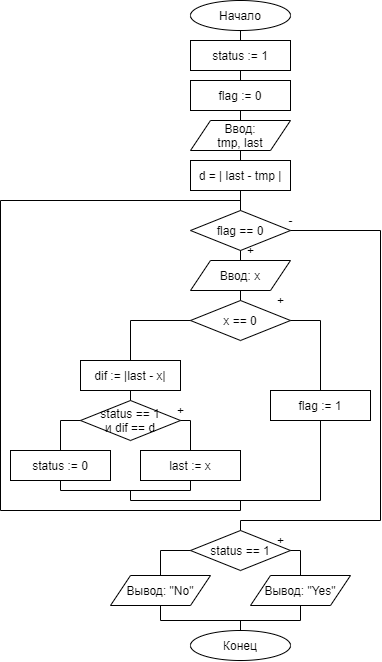

The diagram above was exported from draw.io. Its source (the exported page's mxGraphModel, read from the mxfile embedded in the PNG):
<mxGraphModel dx="865" dy="479" grid="1" gridSize="10" guides="1" tooltips="1" connect="1" arrows="1" fold="1" page="1" pageScale="1" pageWidth="827" pageHeight="1169" math="0" shadow="0">
  <root>
    <mxCell id="0" />
    <mxCell id="1" parent="0" />
    <mxCell id="RV7uZxnrQD0wYZcoA5XC-1" value="Начало" style="ellipse;whiteSpace=wrap;html=1;" vertex="1" parent="1">
      <mxGeometry x="340" y="10" width="100" height="30" as="geometry" />
    </mxCell>
    <mxCell id="RV7uZxnrQD0wYZcoA5XC-73" value="Конец" style="ellipse;whiteSpace=wrap;html=1;" vertex="1" parent="1">
      <mxGeometry x="340" y="640" width="100" height="30" as="geometry" />
    </mxCell>
    <mxCell id="RV7uZxnrQD0wYZcoA5XC-163" value="status := 1" style="rounded=0;whiteSpace=wrap;html=1;" vertex="1" parent="1">
      <mxGeometry x="340" y="50" width="100" height="30" as="geometry" />
    </mxCell>
    <mxCell id="RV7uZxnrQD0wYZcoA5XC-164" value="flag := 0" style="rounded=0;whiteSpace=wrap;html=1;" vertex="1" parent="1">
      <mxGeometry x="340" y="90" width="100" height="30" as="geometry" />
    </mxCell>
    <mxCell id="RV7uZxnrQD0wYZcoA5XC-165" value="Ввод:&lt;br&gt;tmp, last" style="shape=parallelogram;perimeter=parallelogramPerimeter;whiteSpace=wrap;html=1;fixedSize=1;" vertex="1" parent="1">
      <mxGeometry x="340" y="130" width="100" height="30" as="geometry" />
    </mxCell>
    <mxCell id="RV7uZxnrQD0wYZcoA5XC-166" value="d = | last - tmp |" style="rounded=0;whiteSpace=wrap;html=1;" vertex="1" parent="1">
      <mxGeometry x="340" y="170" width="100" height="30" as="geometry" />
    </mxCell>
    <mxCell id="RV7uZxnrQD0wYZcoA5XC-167" value="flag == 0" style="rhombus;whiteSpace=wrap;html=1;" vertex="1" parent="1">
      <mxGeometry x="340" y="220" width="100" height="40" as="geometry" />
    </mxCell>
    <mxCell id="RV7uZxnrQD0wYZcoA5XC-168" value="Ввод: x" style="shape=parallelogram;perimeter=parallelogramPerimeter;whiteSpace=wrap;html=1;fixedSize=1;" vertex="1" parent="1">
      <mxGeometry x="340" y="270" width="100" height="30" as="geometry" />
    </mxCell>
    <mxCell id="RV7uZxnrQD0wYZcoA5XC-169" value="x == 0" style="rhombus;whiteSpace=wrap;html=1;" vertex="1" parent="1">
      <mxGeometry x="340" y="310" width="100" height="40" as="geometry" />
    </mxCell>
    <mxCell id="RV7uZxnrQD0wYZcoA5XC-170" value="flag := 1" style="rounded=0;whiteSpace=wrap;html=1;" vertex="1" parent="1">
      <mxGeometry x="420" y="400" width="100" height="30" as="geometry" />
    </mxCell>
    <mxCell id="RV7uZxnrQD0wYZcoA5XC-171" value="dif := |last - x|" style="rounded=0;whiteSpace=wrap;html=1;" vertex="1" parent="1">
      <mxGeometry x="230" y="370" width="100" height="30" as="geometry" />
    </mxCell>
    <mxCell id="RV7uZxnrQD0wYZcoA5XC-172" value="status == 1&lt;br&gt;и dif == d" style="rhombus;whiteSpace=wrap;html=1;" vertex="1" parent="1">
      <mxGeometry x="230" y="410" width="100" height="40" as="geometry" />
    </mxCell>
    <mxCell id="RV7uZxnrQD0wYZcoA5XC-173" value="last := x" style="rounded=0;whiteSpace=wrap;html=1;" vertex="1" parent="1">
      <mxGeometry x="290" y="460" width="100" height="30" as="geometry" />
    </mxCell>
    <mxCell id="RV7uZxnrQD0wYZcoA5XC-174" value="status := 0" style="rounded=0;whiteSpace=wrap;html=1;" vertex="1" parent="1">
      <mxGeometry x="160" y="460" width="100" height="30" as="geometry" />
    </mxCell>
    <mxCell id="RV7uZxnrQD0wYZcoA5XC-175" value="" style="endArrow=none;html=1;entryX=0.5;entryY=1;entryDx=0;entryDy=0;" edge="1" parent="1" target="RV7uZxnrQD0wYZcoA5XC-1">
      <mxGeometry width="50" height="50" relative="1" as="geometry">
        <mxPoint x="390" y="50" as="sourcePoint" />
        <mxPoint x="410" y="140" as="targetPoint" />
      </mxGeometry>
    </mxCell>
    <mxCell id="RV7uZxnrQD0wYZcoA5XC-176" value="" style="endArrow=none;html=1;exitX=0.5;exitY=1;exitDx=0;exitDy=0;" edge="1" parent="1" source="RV7uZxnrQD0wYZcoA5XC-163">
      <mxGeometry width="50" height="50" relative="1" as="geometry">
        <mxPoint x="360" y="190" as="sourcePoint" />
        <mxPoint x="390" y="90" as="targetPoint" />
      </mxGeometry>
    </mxCell>
    <mxCell id="RV7uZxnrQD0wYZcoA5XC-177" value="" style="endArrow=none;html=1;exitX=0.5;exitY=1;exitDx=0;exitDy=0;entryX=0.5;entryY=0;entryDx=0;entryDy=0;" edge="1" parent="1" source="RV7uZxnrQD0wYZcoA5XC-164" target="RV7uZxnrQD0wYZcoA5XC-165">
      <mxGeometry width="50" height="50" relative="1" as="geometry">
        <mxPoint x="360" y="190" as="sourcePoint" />
        <mxPoint x="410" y="140" as="targetPoint" />
      </mxGeometry>
    </mxCell>
    <mxCell id="RV7uZxnrQD0wYZcoA5XC-178" value="" style="endArrow=none;html=1;exitX=0.5;exitY=1;exitDx=0;exitDy=0;entryX=0.5;entryY=0;entryDx=0;entryDy=0;" edge="1" parent="1" source="RV7uZxnrQD0wYZcoA5XC-165" target="RV7uZxnrQD0wYZcoA5XC-166">
      <mxGeometry width="50" height="50" relative="1" as="geometry">
        <mxPoint x="360" y="230" as="sourcePoint" />
        <mxPoint x="410" y="180" as="targetPoint" />
      </mxGeometry>
    </mxCell>
    <mxCell id="RV7uZxnrQD0wYZcoA5XC-179" value="" style="endArrow=none;html=1;entryX=0.5;entryY=1;entryDx=0;entryDy=0;exitX=0.5;exitY=0;exitDx=0;exitDy=0;" edge="1" parent="1" source="RV7uZxnrQD0wYZcoA5XC-167" target="RV7uZxnrQD0wYZcoA5XC-166">
      <mxGeometry width="50" height="50" relative="1" as="geometry">
        <mxPoint x="360" y="270" as="sourcePoint" />
        <mxPoint x="410" y="220" as="targetPoint" />
      </mxGeometry>
    </mxCell>
    <mxCell id="RV7uZxnrQD0wYZcoA5XC-180" value="" style="endArrow=none;html=1;exitX=0.5;exitY=1;exitDx=0;exitDy=0;entryX=0.5;entryY=0;entryDx=0;entryDy=0;" edge="1" parent="1" source="RV7uZxnrQD0wYZcoA5XC-167" target="RV7uZxnrQD0wYZcoA5XC-168">
      <mxGeometry width="50" height="50" relative="1" as="geometry">
        <mxPoint x="360" y="270" as="sourcePoint" />
        <mxPoint x="410" y="220" as="targetPoint" />
      </mxGeometry>
    </mxCell>
    <mxCell id="RV7uZxnrQD0wYZcoA5XC-181" value="" style="endArrow=none;html=1;entryX=0.5;entryY=0;entryDx=0;entryDy=0;" edge="1" parent="1" target="RV7uZxnrQD0wYZcoA5XC-169">
      <mxGeometry width="50" height="50" relative="1" as="geometry">
        <mxPoint x="390" y="300" as="sourcePoint" />
        <mxPoint x="410" y="220" as="targetPoint" />
      </mxGeometry>
    </mxCell>
    <mxCell id="RV7uZxnrQD0wYZcoA5XC-182" value="" style="endArrow=none;html=1;entryX=1;entryY=0.5;entryDx=0;entryDy=0;" edge="1" parent="1" target="RV7uZxnrQD0wYZcoA5XC-169">
      <mxGeometry width="50" height="50" relative="1" as="geometry">
        <mxPoint x="470" y="330" as="sourcePoint" />
        <mxPoint x="410" y="370" as="targetPoint" />
      </mxGeometry>
    </mxCell>
    <mxCell id="RV7uZxnrQD0wYZcoA5XC-183" value="" style="endArrow=none;html=1;entryX=0.5;entryY=0;entryDx=0;entryDy=0;" edge="1" parent="1" target="RV7uZxnrQD0wYZcoA5XC-170">
      <mxGeometry width="50" height="50" relative="1" as="geometry">
        <mxPoint x="470" y="330" as="sourcePoint" />
        <mxPoint x="410" y="370" as="targetPoint" />
      </mxGeometry>
    </mxCell>
    <mxCell id="RV7uZxnrQD0wYZcoA5XC-184" value="" style="endArrow=none;html=1;exitX=0.5;exitY=0;exitDx=0;exitDy=0;" edge="1" parent="1" source="RV7uZxnrQD0wYZcoA5XC-171">
      <mxGeometry width="50" height="50" relative="1" as="geometry">
        <mxPoint x="360" y="420" as="sourcePoint" />
        <mxPoint x="280" y="330" as="targetPoint" />
      </mxGeometry>
    </mxCell>
    <mxCell id="RV7uZxnrQD0wYZcoA5XC-185" value="" style="endArrow=none;html=1;entryX=0;entryY=0.5;entryDx=0;entryDy=0;" edge="1" parent="1" target="RV7uZxnrQD0wYZcoA5XC-169">
      <mxGeometry width="50" height="50" relative="1" as="geometry">
        <mxPoint x="280" y="330" as="sourcePoint" />
        <mxPoint x="470" y="360" as="targetPoint" />
      </mxGeometry>
    </mxCell>
    <mxCell id="RV7uZxnrQD0wYZcoA5XC-186" value="" style="endArrow=none;html=1;exitX=0.5;exitY=0;exitDx=0;exitDy=0;entryX=0.5;entryY=1;entryDx=0;entryDy=0;" edge="1" parent="1" source="RV7uZxnrQD0wYZcoA5XC-172" target="RV7uZxnrQD0wYZcoA5XC-171">
      <mxGeometry width="50" height="50" relative="1" as="geometry">
        <mxPoint x="360" y="420" as="sourcePoint" />
        <mxPoint x="410" y="370" as="targetPoint" />
      </mxGeometry>
    </mxCell>
    <mxCell id="RV7uZxnrQD0wYZcoA5XC-187" value="" style="endArrow=none;html=1;exitX=0.5;exitY=0;exitDx=0;exitDy=0;" edge="1" parent="1" source="RV7uZxnrQD0wYZcoA5XC-173">
      <mxGeometry width="50" height="50" relative="1" as="geometry">
        <mxPoint x="360" y="420" as="sourcePoint" />
        <mxPoint x="340" y="430" as="targetPoint" />
      </mxGeometry>
    </mxCell>
    <mxCell id="RV7uZxnrQD0wYZcoA5XC-188" value="" style="endArrow=none;html=1;entryX=1;entryY=0.5;entryDx=0;entryDy=0;" edge="1" parent="1" target="RV7uZxnrQD0wYZcoA5XC-172">
      <mxGeometry width="50" height="50" relative="1" as="geometry">
        <mxPoint x="340" y="430" as="sourcePoint" />
        <mxPoint x="410" y="370" as="targetPoint" />
      </mxGeometry>
    </mxCell>
    <mxCell id="RV7uZxnrQD0wYZcoA5XC-189" value="" style="endArrow=none;html=1;exitX=0.5;exitY=0;exitDx=0;exitDy=0;" edge="1" parent="1" source="RV7uZxnrQD0wYZcoA5XC-174">
      <mxGeometry width="50" height="50" relative="1" as="geometry">
        <mxPoint x="360" y="420" as="sourcePoint" />
        <mxPoint x="210" y="430" as="targetPoint" />
      </mxGeometry>
    </mxCell>
    <mxCell id="RV7uZxnrQD0wYZcoA5XC-190" value="" style="endArrow=none;html=1;entryX=0;entryY=0.5;entryDx=0;entryDy=0;" edge="1" parent="1" target="RV7uZxnrQD0wYZcoA5XC-172">
      <mxGeometry width="50" height="50" relative="1" as="geometry">
        <mxPoint x="210" y="430" as="sourcePoint" />
        <mxPoint x="410" y="370" as="targetPoint" />
      </mxGeometry>
    </mxCell>
    <mxCell id="RV7uZxnrQD0wYZcoA5XC-191" value="" style="endArrow=none;html=1;exitX=0.5;exitY=1;exitDx=0;exitDy=0;" edge="1" parent="1" source="RV7uZxnrQD0wYZcoA5XC-174">
      <mxGeometry width="50" height="50" relative="1" as="geometry">
        <mxPoint x="360" y="510" as="sourcePoint" />
        <mxPoint x="210" y="500" as="targetPoint" />
      </mxGeometry>
    </mxCell>
    <mxCell id="RV7uZxnrQD0wYZcoA5XC-192" value="" style="endArrow=none;html=1;exitX=0.5;exitY=1;exitDx=0;exitDy=0;" edge="1" parent="1" source="RV7uZxnrQD0wYZcoA5XC-173">
      <mxGeometry width="50" height="50" relative="1" as="geometry">
        <mxPoint x="360" y="510" as="sourcePoint" />
        <mxPoint x="340" y="500" as="targetPoint" />
      </mxGeometry>
    </mxCell>
    <mxCell id="RV7uZxnrQD0wYZcoA5XC-193" value="" style="endArrow=none;html=1;" edge="1" parent="1">
      <mxGeometry width="50" height="50" relative="1" as="geometry">
        <mxPoint x="340" y="500" as="sourcePoint" />
        <mxPoint x="210" y="500" as="targetPoint" />
      </mxGeometry>
    </mxCell>
    <mxCell id="RV7uZxnrQD0wYZcoA5XC-194" value="" style="endArrow=none;html=1;" edge="1" parent="1">
      <mxGeometry width="50" height="50" relative="1" as="geometry">
        <mxPoint x="280" y="500" as="sourcePoint" />
        <mxPoint x="280" y="510" as="targetPoint" />
      </mxGeometry>
    </mxCell>
    <mxCell id="RV7uZxnrQD0wYZcoA5XC-195" value="" style="endArrow=none;html=1;" edge="1" parent="1">
      <mxGeometry width="50" height="50" relative="1" as="geometry">
        <mxPoint x="280" y="510" as="sourcePoint" />
        <mxPoint x="470" y="510" as="targetPoint" />
      </mxGeometry>
    </mxCell>
    <mxCell id="RV7uZxnrQD0wYZcoA5XC-196" value="" style="endArrow=none;html=1;entryX=0.5;entryY=1;entryDx=0;entryDy=0;" edge="1" parent="1" target="RV7uZxnrQD0wYZcoA5XC-170">
      <mxGeometry width="50" height="50" relative="1" as="geometry">
        <mxPoint x="470" y="510" as="sourcePoint" />
        <mxPoint x="610" y="480" as="targetPoint" />
      </mxGeometry>
    </mxCell>
    <mxCell id="RV7uZxnrQD0wYZcoA5XC-197" value="" style="endArrow=none;html=1;" edge="1" parent="1">
      <mxGeometry width="50" height="50" relative="1" as="geometry">
        <mxPoint x="390" y="510" as="sourcePoint" />
        <mxPoint x="390" y="520" as="targetPoint" />
      </mxGeometry>
    </mxCell>
    <mxCell id="RV7uZxnrQD0wYZcoA5XC-198" value="" style="endArrow=none;html=1;" edge="1" parent="1">
      <mxGeometry width="50" height="50" relative="1" as="geometry">
        <mxPoint x="390" y="520" as="sourcePoint" />
        <mxPoint x="150" y="520" as="targetPoint" />
      </mxGeometry>
    </mxCell>
    <mxCell id="RV7uZxnrQD0wYZcoA5XC-199" value="" style="endArrow=none;html=1;" edge="1" parent="1">
      <mxGeometry width="50" height="50" relative="1" as="geometry">
        <mxPoint x="150" y="520" as="sourcePoint" />
        <mxPoint x="150" y="210" as="targetPoint" />
      </mxGeometry>
    </mxCell>
    <mxCell id="RV7uZxnrQD0wYZcoA5XC-200" value="" style="endArrow=none;html=1;" edge="1" parent="1">
      <mxGeometry width="50" height="50" relative="1" as="geometry">
        <mxPoint x="390" y="210" as="sourcePoint" />
        <mxPoint x="150" y="210" as="targetPoint" />
      </mxGeometry>
    </mxCell>
    <mxCell id="RV7uZxnrQD0wYZcoA5XC-201" value="+" style="text;html=1;align=center;verticalAlign=middle;resizable=0;points=[];autosize=1;strokeColor=none;fillColor=none;" vertex="1" parent="1">
      <mxGeometry x="320" y="410" width="20" height="20" as="geometry" />
    </mxCell>
    <mxCell id="RV7uZxnrQD0wYZcoA5XC-202" value="+" style="text;html=1;align=center;verticalAlign=middle;resizable=0;points=[];autosize=1;strokeColor=none;fillColor=none;" vertex="1" parent="1">
      <mxGeometry x="420" y="300" width="20" height="20" as="geometry" />
    </mxCell>
    <mxCell id="RV7uZxnrQD0wYZcoA5XC-203" value="+" style="text;html=1;align=center;verticalAlign=middle;resizable=0;points=[];autosize=1;strokeColor=none;fillColor=none;" vertex="1" parent="1">
      <mxGeometry x="390" y="250" width="20" height="20" as="geometry" />
    </mxCell>
    <mxCell id="RV7uZxnrQD0wYZcoA5XC-204" value="-" style="text;html=1;align=center;verticalAlign=middle;resizable=0;points=[];autosize=1;strokeColor=none;fillColor=none;" vertex="1" parent="1">
      <mxGeometry x="430" y="220" width="20" height="20" as="geometry" />
    </mxCell>
    <mxCell id="RV7uZxnrQD0wYZcoA5XC-205" value="status == 1" style="rhombus;whiteSpace=wrap;html=1;" vertex="1" parent="1">
      <mxGeometry x="340" y="540" width="100" height="40" as="geometry" />
    </mxCell>
    <mxCell id="RV7uZxnrQD0wYZcoA5XC-206" value="Вывод: &quot;Yes&quot;" style="shape=parallelogram;perimeter=parallelogramPerimeter;whiteSpace=wrap;html=1;fixedSize=1;" vertex="1" parent="1">
      <mxGeometry x="400" y="585" width="100" height="30" as="geometry" />
    </mxCell>
    <mxCell id="RV7uZxnrQD0wYZcoA5XC-207" value="Вывод: &quot;No&quot;" style="shape=parallelogram;perimeter=parallelogramPerimeter;whiteSpace=wrap;html=1;fixedSize=1;" vertex="1" parent="1">
      <mxGeometry x="260" y="585" width="100" height="30" as="geometry" />
    </mxCell>
    <mxCell id="RV7uZxnrQD0wYZcoA5XC-208" value="" style="endArrow=none;html=1;exitX=1;exitY=0.5;exitDx=0;exitDy=0;" edge="1" parent="1" source="RV7uZxnrQD0wYZcoA5XC-167">
      <mxGeometry width="50" height="50" relative="1" as="geometry">
        <mxPoint x="460" y="290" as="sourcePoint" />
        <mxPoint x="530" y="240" as="targetPoint" />
      </mxGeometry>
    </mxCell>
    <mxCell id="RV7uZxnrQD0wYZcoA5XC-209" value="" style="endArrow=none;html=1;" edge="1" parent="1">
      <mxGeometry width="50" height="50" relative="1" as="geometry">
        <mxPoint x="530" y="240" as="sourcePoint" />
        <mxPoint x="530" y="530" as="targetPoint" />
      </mxGeometry>
    </mxCell>
    <mxCell id="RV7uZxnrQD0wYZcoA5XC-210" value="" style="endArrow=none;html=1;" edge="1" parent="1">
      <mxGeometry width="50" height="50" relative="1" as="geometry">
        <mxPoint x="390" y="530" as="sourcePoint" />
        <mxPoint x="530" y="530" as="targetPoint" />
      </mxGeometry>
    </mxCell>
    <mxCell id="RV7uZxnrQD0wYZcoA5XC-211" value="" style="endArrow=none;html=1;exitX=0.5;exitY=0;exitDx=0;exitDy=0;" edge="1" parent="1" source="RV7uZxnrQD0wYZcoA5XC-205">
      <mxGeometry width="50" height="50" relative="1" as="geometry">
        <mxPoint x="330" y="480" as="sourcePoint" />
        <mxPoint x="390" y="530" as="targetPoint" />
      </mxGeometry>
    </mxCell>
    <mxCell id="RV7uZxnrQD0wYZcoA5XC-212" value="" style="endArrow=none;html=1;entryX=0.5;entryY=0;entryDx=0;entryDy=0;" edge="1" parent="1" target="RV7uZxnrQD0wYZcoA5XC-206">
      <mxGeometry width="50" height="50" relative="1" as="geometry">
        <mxPoint x="450" y="560" as="sourcePoint" />
        <mxPoint x="380" y="430" as="targetPoint" />
      </mxGeometry>
    </mxCell>
    <mxCell id="RV7uZxnrQD0wYZcoA5XC-213" value="" style="endArrow=none;html=1;entryX=1;entryY=0.5;entryDx=0;entryDy=0;" edge="1" parent="1" target="RV7uZxnrQD0wYZcoA5XC-205">
      <mxGeometry width="50" height="50" relative="1" as="geometry">
        <mxPoint x="450" y="560" as="sourcePoint" />
        <mxPoint x="380" y="430" as="targetPoint" />
      </mxGeometry>
    </mxCell>
    <mxCell id="RV7uZxnrQD0wYZcoA5XC-214" value="" style="endArrow=none;html=1;exitX=0.5;exitY=0;exitDx=0;exitDy=0;" edge="1" parent="1" source="RV7uZxnrQD0wYZcoA5XC-207">
      <mxGeometry width="50" height="50" relative="1" as="geometry">
        <mxPoint x="330" y="480" as="sourcePoint" />
        <mxPoint x="310" y="560" as="targetPoint" />
      </mxGeometry>
    </mxCell>
    <mxCell id="RV7uZxnrQD0wYZcoA5XC-215" value="" style="endArrow=none;html=1;exitX=0;exitY=0.5;exitDx=0;exitDy=0;" edge="1" parent="1" source="RV7uZxnrQD0wYZcoA5XC-205">
      <mxGeometry width="50" height="50" relative="1" as="geometry">
        <mxPoint x="330" y="480" as="sourcePoint" />
        <mxPoint x="310" y="560" as="targetPoint" />
      </mxGeometry>
    </mxCell>
    <mxCell id="RV7uZxnrQD0wYZcoA5XC-216" value="" style="endArrow=none;html=1;exitX=0.5;exitY=1;exitDx=0;exitDy=0;" edge="1" parent="1" source="RV7uZxnrQD0wYZcoA5XC-207">
      <mxGeometry width="50" height="50" relative="1" as="geometry">
        <mxPoint x="330" y="620" as="sourcePoint" />
        <mxPoint x="310" y="630" as="targetPoint" />
      </mxGeometry>
    </mxCell>
    <mxCell id="RV7uZxnrQD0wYZcoA5XC-217" value="" style="endArrow=none;html=1;exitX=0.5;exitY=1;exitDx=0;exitDy=0;" edge="1" parent="1" source="RV7uZxnrQD0wYZcoA5XC-206">
      <mxGeometry width="50" height="50" relative="1" as="geometry">
        <mxPoint x="330" y="620" as="sourcePoint" />
        <mxPoint x="450" y="630" as="targetPoint" />
      </mxGeometry>
    </mxCell>
    <mxCell id="RV7uZxnrQD0wYZcoA5XC-218" value="" style="endArrow=none;html=1;" edge="1" parent="1">
      <mxGeometry width="50" height="50" relative="1" as="geometry">
        <mxPoint x="310" y="630" as="sourcePoint" />
        <mxPoint x="450" y="630" as="targetPoint" />
      </mxGeometry>
    </mxCell>
    <mxCell id="RV7uZxnrQD0wYZcoA5XC-219" value="" style="endArrow=none;html=1;exitX=0.5;exitY=0;exitDx=0;exitDy=0;" edge="1" parent="1" source="RV7uZxnrQD0wYZcoA5XC-73">
      <mxGeometry width="50" height="50" relative="1" as="geometry">
        <mxPoint x="330" y="620" as="sourcePoint" />
        <mxPoint x="390" y="630" as="targetPoint" />
      </mxGeometry>
    </mxCell>
    <mxCell id="RV7uZxnrQD0wYZcoA5XC-220" value="+" style="text;html=1;align=center;verticalAlign=middle;resizable=0;points=[];autosize=1;strokeColor=none;fillColor=none;" vertex="1" parent="1">
      <mxGeometry x="420" y="540" width="20" height="20" as="geometry" />
    </mxCell>
  </root>
</mxGraphModel>